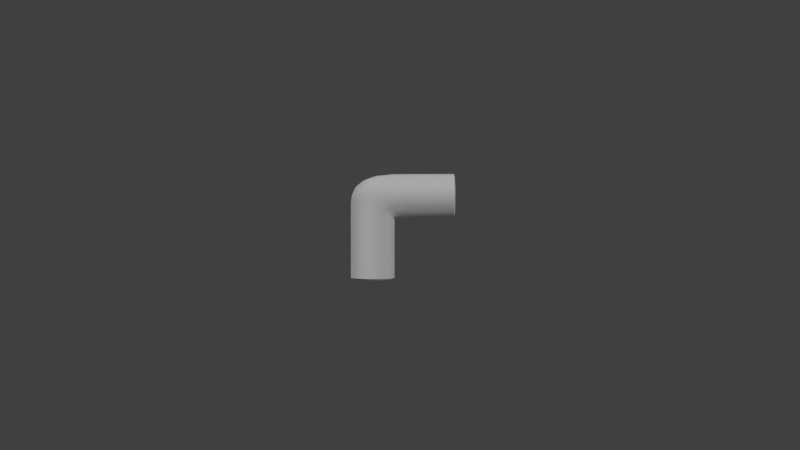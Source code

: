 # Source: Pipe04-model.blend  (saved by Blender 2.68.0; exported with 4.5.12 LTS)
import bpy
from mathutils import Matrix  # noqa: F401  (used for matrix-valued properties, if any)

bpy.ops.wm.read_factory_settings(use_empty=True)
scene = bpy.context.scene
scene.name = 'Scene'

# ---- collections
col_collection_1 = bpy.data.collections.new('Collection 1'); scene.collection.children.link(col_collection_1)

# ---- materials (node trees are filled in below, after node groups)
mat_01___default = bpy.data.materials.new('01_-_Default')
mat_01___default.alpha_threshold = 0.0
mat_01___default.use_transparent_shadow = False
mat_01___default.roughness = 0.5
mat_01___default.line_color = (0.0, 0.0, 0.0, 1.0)

# ---- material node trees

# ---- world
world_world = bpy.data.worlds.new('World'); scene.world = world_world
world_world.color = (0.05088, 0.05088, 0.05088)
world_world.use_sun_shadow = False
world_world.sun_shadow_jitter_overblur = 0.0
world_world.cycles.sampling_method = 'MANUAL'
world_world.cycles.sample_map_resolution = 256

# ---- cameras
cam_camera = bpy.data.cameras.new('Camera')
cam_camera.clip_end = 100.0
cam_camera.lens = 35.0
cam_camera.sensor_width = 32.0
cam_camera.sensor_height = 18.0
cam_camera.ortho_scale = 7.314
cam_camera.dof.focus_distance = 0.0
cam_camera.dof.aperture_fstop = 128.0

# ---- lights
light_lamp_001 = bpy.data.lights.new('Lamp.001', 'SUN')
light_lamp_001.transmission_factor = 0.0
light_lamp_001.cutoff_distance = 30.0
light_lamp_001.angle = 0.1993
light_lamp_001.energy = 1.0
light_lamp_001.shadow_buffer_clip_start = 1.001
light_lamp_001.shadow_soft_size = 0.1
light_lamp_001.shadow_cascade_max_distance = 1000.0
light_lamp_001.cycles.use_multiple_importance_sampling = False
light_lamp = bpy.data.lights.new('Lamp', 'SUN')
light_lamp.transmission_factor = 0.0
light_lamp.cutoff_distance = 30.0
light_lamp.angle = 0.1993
light_lamp.energy = 1.0
light_lamp.shadow_buffer_clip_start = 1.001
light_lamp.shadow_soft_size = 0.1
light_lamp.shadow_cascade_max_distance = 1000.0
light_lamp.cycles.use_multiple_importance_sampling = False

# ---- meshes
me_elbow = bpy.data.meshes.new('elbow')
me_elbow.from_pydata([(1.879, 0.1081, -0.9154), (1.823, 0.1081, -1.232), (1.823, 2.489, -1.232), (1.879, 2.464, -0.9154), (1.662, 0.1081, -1.51), (1.662, 2.567, -1.51), (1.416, 0.1081, -1.717), (1.416, 2.589, -1.717), (1.114, 0.1081, -1.827), (1.114, 2.589, -1.827), (0.7928, 0.1081, -1.827), (0.7928, 2.589, -1.827), (0.4908, 0.1081, -1.717), (0.4908, 2.589, -1.717), (0.2446, 0.1081, -1.51), (0.2446, 2.586, -1.51), (0.08396, 0.1081, -1.232), (0.08396, 2.592, -1.232), (0.02816, 0.1081, -0.9154), (0.02816, 2.591, -0.9154), (1.823, 2.7, -1.191), (1.879, 2.656, -0.9154), (1.662, 2.798, -1.566), (1.416, 2.956, -1.725), (1.114, 2.956, -1.827), (0.7928, 2.956, -1.827), (0.4908, 2.956, -1.679), (0.2446, 2.959, -1.482), (0.08396, 2.953, -1.191), (0.02816, 2.948, -0.9154), (0.7928, 3.254, -1.826), (1.114, 3.256, -1.823), (0.4908, 3.254, -1.675), (0.2446, 3.254, -1.479), (0.08396, 3.254, -1.216), (0.02816, 3.254, -0.9154), (0.7928, 3.541, -1.814), (1.114, 3.53, -1.814), (0.4908, 3.561, -1.706), (0.2446, 3.576, -1.502), (0.1156, 3.591, -1.228), (0.07252, 3.602, -0.9154), (0.8314, 3.853, -1.78), (1.114, 3.838, -1.78), (0.5854, 3.862, -1.675), (0.378, 3.875, -1.48), (0.2348, 3.89, -1.216), (0.2066, 3.904, -0.9154), (0.9389, 4.256, -1.545), (1.118, 4.267, -1.55), (0.795, 4.233, -1.496), (0.6274, 4.212, -1.359), (0.4878, 4.14, -1.149), (0.3512, 4.05, -0.9154), (1.26, 4.321, -1.507), (1.214, 4.394, -1.316), (1.403, 4.386, -1.374), (1.12, 4.39, -1.231), (1.041, 4.375, -1.072), (1.027, 4.377, -1.005), (1.019, 4.377, -0.9713), (1.011, 4.375, -0.9154), (2.087, 2.699, -1.185), (2.125, 2.655, -0.9154), (1.98, 2.798, -1.427), (1.817, 2.955, -1.654), (1.615, 3.264, -1.759), (1.615, 3.543, -1.809), (1.615, 3.838, -1.774), (1.711, 4.291, -1.502), (1.615, 4.181, -1.572), (2.125, 4.47, -0.9154), (2.087, 4.47, -1.08), (1.823, 4.471, -1.085), (1.879, 4.471, -0.9154), (1.98, 4.436, -1.229), (1.662, 4.436, -1.234), (1.817, 4.386, -1.369), (2.317, 2.702, -1.182), (2.318, 2.657, -0.9154), (2.316, 2.8, -1.424), (2.313, 2.957, -1.603), (2.31, 3.266, -1.755), (2.31, 3.546, -1.805), (2.31, 3.84, -1.771), (2.312, 4.253, -1.498), (2.31, 4.184, -1.568), (2.318, 4.472, -0.9154), (2.317, 4.473, -1.076), (2.316, 4.438, -1.225), (2.313, 4.388, -1.365), (4.361, 2.709, -1.181), (4.361, 2.664, -0.9154), (4.359, 2.807, -1.423), (4.356, 2.964, -1.603), (4.353, 3.274, -1.754), (4.353, 3.553, -1.805), (4.353, 3.847, -1.77), (4.355, 4.261, -1.497), (4.353, 4.191, -1.568), (4.361, 4.479, -0.9154), (4.361, 4.48, -1.075), (4.359, 4.445, -1.225), (4.356, 4.395, -1.365), (4.385, 2.753, -1.167), (4.385, 2.711, -0.9154), (4.383, 2.847, -1.398), (4.381, 2.997, -1.57), (4.378, 3.292, -1.714), (4.378, 3.559, -1.762), (4.378, 3.839, -1.729), (4.379, 4.234, -1.469), (4.378, 4.167, -1.536), (4.385, 4.442, -0.9154), (4.385, 4.443, -1.067), (4.383, 4.41, -1.209), (4.381, 4.362, -1.343), (4.402, 2.801, -1.153), (4.402, 2.76, -0.9154), (4.4, 2.89, -1.372), (4.397, 3.032, -1.535), (4.394, 3.312, -1.672), (4.394, 3.565, -1.717), (4.394, 3.831, -1.686), (4.396, 4.205, -1.439), (4.394, 4.142, -1.503), (4.402, 4.403, -0.9154), (4.402, 4.403, -1.057), (4.4, 4.372, -1.192), (4.397, 4.327, -1.319), (1.823, 2.489, -0.5989), (1.823, 0.1081, -0.5989), (1.662, 2.567, -0.3205), (1.662, 0.1081, -0.3205), (1.416, 2.589, -0.1139), (1.416, 0.1081, -0.1139), (1.114, 2.589, -0.003995), (1.114, 0.1081, -0.003995), (0.7928, 2.589, -0.003995), (0.7928, 0.1081, -0.003995), (0.4908, 2.589, -0.1139), (0.4908, 0.1081, -0.1139), (0.2446, 2.586, -0.3205), (0.2446, 0.1081, -0.3205), (0.08396, 2.592, -0.5989), (0.08396, 0.1081, -0.5989), (1.823, 2.7, -0.6401), (1.662, 2.798, -0.2651), (1.416, 2.956, -0.1054), (1.114, 2.956, -0.003995), (0.7928, 2.956, -0.003995), (0.4908, 2.956, -0.1516), (0.2446, 2.959, -0.3485), (0.08396, 2.953, -0.6401), (0.7928, 3.254, -0.005086), (1.114, 3.256, -0.008168), (0.4908, 3.254, -0.1555), (0.2446, 3.254, -0.3513), (0.08396, 3.254, -0.6153), (0.7928, 3.541, -0.01644), (1.114, 3.53, -0.01644), (0.4908, 3.561, -0.1249), (0.2446, 3.576, -0.3286), (0.1156, 3.591, -0.6032), (0.8314, 3.853, -0.05106), (1.114, 3.838, -0.05106), (0.5854, 3.862, -0.1553), (0.378, 3.875, -0.3512), (0.2348, 3.89, -0.6152), (0.9389, 4.256, -0.2862), (1.095, 4.267, -0.2843), (0.795, 4.233, -0.3347), (0.6274, 4.212, -0.4722), (0.4878, 4.14, -0.6822), (1.214, 4.394, -0.5143), (1.253, 4.321, -0.3623), (1.403, 4.386, -0.4565), (1.12, 4.39, -0.5995), (1.041, 4.375, -0.7583), (1.027, 4.377, -0.8259), (1.019, 4.377, -0.8595), (2.087, 2.699, -0.6454), (1.98, 2.798, -0.4033), (1.817, 2.955, -0.1768), (1.615, 3.264, -0.07218), (1.615, 3.543, -0.02176), (1.615, 3.838, -0.05638), (1.615, 4.181, -0.2585), (1.711, 4.291, -0.3292), (1.823, 4.471, -0.7458), (2.087, 4.47, -0.7512), (1.662, 4.436, -0.5967), (1.98, 4.436, -0.602), (1.817, 4.386, -0.4618), (2.317, 2.702, -0.6493), (2.316, 2.8, -0.4072), (2.313, 2.957, -0.2275), (2.31, 3.266, -0.07606), (2.31, 3.546, -0.02563), (2.31, 3.84, -0.06026), (2.31, 4.184, -0.2624), (2.312, 4.253, -0.3331), (2.317, 4.473, -0.755), (2.316, 4.438, -0.6059), (2.313, 4.388, -0.4657), (4.361, 2.709, -0.6497), (4.359, 2.807, -0.4076), (4.356, 2.964, -0.2279), (4.353, 3.274, -0.07641), (4.353, 3.553, -0.02598), (4.353, 3.847, -0.06061), (4.353, 4.191, -0.2628), (4.355, 4.261, -0.3334), (4.361, 4.48, -0.7554), (4.359, 4.445, -0.6063), (4.356, 4.395, -0.4661), (4.385, 2.753, -0.6634), (4.383, 2.847, -0.4325), (4.381, 2.997, -0.2611), (4.378, 3.292, -0.1166), (4.378, 3.559, -0.06848), (4.378, 3.839, -0.1015), (4.378, 4.167, -0.2943), (4.379, 4.234, -0.3617), (4.385, 4.443, -0.7642), (4.383, 4.41, -0.622), (4.381, 4.362, -0.4882), (4.402, 2.801, -0.6779), (4.4, 2.89, -0.4588), (4.397, 3.032, -0.2961), (4.394, 3.312, -0.159), (4.394, 3.565, -0.1134), (4.394, 3.831, -0.1447), (4.394, 4.142, -0.3277), (4.396, 4.205, -0.3916), (4.402, 4.403, -0.7736), (4.4, 4.372, -0.6386), (4.397, 4.327, -0.5117), (1.827, 0.0706, -0.9154), (1.774, 0.0706, -1.214), (1.774, 0.0706, -0.6168), (1.623, 0.0706, -0.3542), (1.39, 0.0706, -0.1593), (1.106, 0.0706, -0.0556), (0.8024, 0.0706, -0.0556), (0.5175, 0.0706, -0.1593), (0.2853, 0.0706, -0.3542), (0.1337, 0.0706, -0.6168), (0.08107, 0.0706, -0.9154), (0.1337, 0.0706, -1.214), (0.2853, 0.0706, -1.477), (0.5175, 0.0706, -1.672), (0.8024, 0.0706, -1.775), (1.106, 0.0706, -1.775), (1.39, 0.0706, -1.672), (1.623, 0.0706, -1.477), (1.721, 0.0331, -0.9154), (1.675, 0.0331, -1.177), (1.675, 0.0331, -0.6534), (1.542, 0.0331, -0.423), (1.338, 0.0331, -0.252), (1.088, 0.0331, -0.161), (0.822, 0.0331, -0.161), (0.5721, 0.0331, -0.252), (0.3683, 0.0331, -0.423), (0.2353, 0.0331, -0.6534), (0.1891, 0.0331, -0.9154), (0.2353, 0.0331, -1.177), (0.3683, 0.0331, -1.408), (0.5721, 0.0331, -1.579), (0.8221, 0.0331, -1.67), (1.088, 0.0331, -1.67), (1.338, 0.0331, -1.579), (1.542, 0.0331, -1.408), (1.159, 0.8871, -0.9154), (1.147, 0.8871, -0.9848), (1.147, 0.8871, -0.846), (1.111, 0.8871, -0.785), (1.057, 0.8871, -0.7397), (0.9911, 0.8871, -0.7156), (0.9206, 0.8871, -0.7156), (0.8544, 0.8871, -0.7397), (0.8004, 0.8871, -0.785), (0.7652, 0.8871, -0.846), (0.753, 0.8871, -0.9154), (0.7652, 0.8871, -0.9848), (0.8004, 0.8871, -1.046), (0.8544, 0.8871, -1.091), (0.9206, 0.8871, -1.115), (0.9911, 0.8871, -1.115), (1.057, 0.8871, -1.091), (1.111, 0.8871, -1.046), (3.402, 3.416, -0.9886), (3.402, 3.404, -0.9154), (3.4, 3.444, -1.056), (3.398, 3.488, -1.106), (3.395, 3.574, -1.149), (3.395, 3.652, -1.163), (3.395, 3.734, -1.153), (3.395, 3.83, -1.097), (3.396, 3.849, -1.077), (3.398, 3.887, -1.04), (3.4, 3.901, -1.001), (3.402, 3.911, -0.9591), (3.402, 3.911, -0.9154), (3.402, 3.911, -0.8717), (3.4, 3.901, -0.8301), (3.398, 3.887, -0.7909), (3.396, 3.849, -0.7539), (3.395, 3.83, -0.7342), (3.395, 3.734, -0.6778), (3.395, 3.652, -0.6682), (3.395, 3.574, -0.6822), (3.398, 3.488, -0.7245), (3.4, 3.444, -0.7746), (3.402, 3.416, -0.8422), (1.326, 4.426, -0.9066)], [], [(0, 1, 2, 3), (1, 4, 5, 2), (4, 6, 7, 5), (6, 8, 9, 7), (8, 10, 11, 9), (10, 12, 13, 11), (12, 14, 15, 13), (14, 16, 17, 15), (16, 18, 19, 17), (3, 2, 20, 21), (2, 5, 22, 20), (5, 7, 23, 22), (7, 9, 24, 23), (9, 11, 25, 24), (11, 13, 26, 25), (13, 15, 27, 26), (15, 17, 28, 27), (17, 19, 29, 28), (24, 25, 30, 31), (25, 26, 32, 30), (26, 27, 33, 32), (27, 28, 34, 33), (28, 29, 35, 34), (31, 30, 36, 37), (30, 32, 38, 36), (32, 33, 39, 38), (33, 34, 40, 39), (34, 35, 41, 40), (37, 36, 42, 43), (36, 38, 44, 42), (38, 39, 45, 44), (39, 40, 46, 45), (40, 41, 47, 46), (43, 42, 48, 49), (42, 44, 50, 48), (44, 45, 51, 50), (45, 46, 52, 51), (46, 47, 53, 52), (54, 49, 55, 56), (49, 48, 57, 55), (48, 50, 58, 57), (50, 51, 59, 58), (51, 52, 60, 59), (52, 53, 61, 60), (62, 63, 21, 20), (64, 62, 20, 22), (65, 64, 22, 23), (66, 65, 23, 31), (67, 66, 31, 37), (68, 67, 37, 43), (69, 70, 49, 54), (70, 68, 43, 49), (71, 72, 73, 74), (72, 75, 76, 73), (75, 77, 56, 76), (77, 69, 54, 56), (78, 79, 63, 62), (80, 78, 62, 64), (81, 80, 64, 65), (82, 81, 65, 66), (83, 82, 66, 67), (84, 83, 67, 68), (85, 86, 70, 69), (86, 84, 68, 70), (87, 88, 72, 71), (88, 89, 75, 72), (89, 90, 77, 75), (90, 85, 69, 77), (91, 92, 79, 78), (93, 91, 78, 80), (94, 93, 80, 81), (95, 94, 81, 82), (96, 95, 82, 83), (97, 96, 83, 84), (98, 99, 86, 85), (99, 97, 84, 86), (100, 101, 88, 87), (101, 102, 89, 88), (102, 103, 90, 89), (103, 98, 85, 90), (104, 105, 92, 91), (106, 104, 91, 93), (107, 106, 93, 94), (108, 107, 94, 95), (109, 108, 95, 96), (110, 109, 96, 97), (111, 112, 99, 98), (112, 110, 97, 99), (113, 114, 101, 100), (114, 115, 102, 101), (115, 116, 103, 102), (116, 111, 98, 103), (117, 118, 105, 104), (119, 117, 104, 106), (120, 119, 106, 107), (121, 120, 107, 108), (122, 121, 108, 109), (123, 122, 109, 110), (124, 125, 112, 111), (125, 123, 110, 112), (126, 127, 114, 113), (127, 128, 115, 114), (128, 129, 116, 115), (129, 124, 111, 116), (0, 3, 130, 131), (132, 133, 131, 130), (134, 135, 133, 132), (136, 137, 135, 134), (138, 139, 137, 136), (140, 141, 139, 138), (142, 143, 141, 140), (144, 145, 143, 142), (19, 18, 145, 144), (146, 130, 3, 21), (147, 132, 130, 146), (148, 134, 132, 147), (149, 136, 134, 148), (150, 138, 136, 149), (151, 140, 138, 150), (152, 142, 140, 151), (153, 144, 142, 152), (29, 19, 144, 153), (154, 150, 149, 155), (156, 151, 150, 154), (157, 152, 151, 156), (158, 153, 152, 157), (35, 29, 153, 158), (159, 154, 155, 160), (161, 156, 154, 159), (162, 157, 156, 161), (163, 158, 157, 162), (41, 35, 158, 163), (164, 159, 160, 165), (166, 161, 159, 164), (167, 162, 161, 166), (168, 163, 162, 167), (47, 41, 163, 168), (169, 164, 165, 170), (171, 166, 164, 169), (172, 167, 166, 171), (173, 168, 167, 172), (53, 47, 168, 173), (174, 170, 175, 176), (177, 169, 170, 174), (178, 171, 169, 177), (179, 172, 171, 178), (180, 173, 172, 179), (61, 53, 173, 180), (21, 63, 181, 146), (146, 181, 182, 147), (147, 182, 183, 148), (148, 183, 184, 155), (155, 184, 185, 160), (160, 185, 186, 165), (170, 187, 188, 175), (165, 186, 187, 170), (189, 190, 71, 74), (191, 192, 190, 189), (176, 193, 192, 191), (175, 188, 193, 176), (63, 79, 194, 181), (181, 194, 195, 182), (182, 195, 196, 183), (183, 196, 197, 184), (184, 197, 198, 185), (185, 198, 199, 186), (187, 200, 201, 188), (186, 199, 200, 187), (190, 202, 87, 71), (192, 203, 202, 190), (193, 204, 203, 192), (188, 201, 204, 193), (79, 92, 205, 194), (194, 205, 206, 195), (195, 206, 207, 196), (196, 207, 208, 197), (197, 208, 209, 198), (198, 209, 210, 199), (200, 211, 212, 201), (199, 210, 211, 200), (202, 213, 100, 87), (203, 214, 213, 202), (204, 215, 214, 203), (201, 212, 215, 204), (92, 105, 216, 205), (205, 216, 217, 206), (206, 217, 218, 207), (207, 218, 219, 208), (208, 219, 220, 209), (209, 220, 221, 210), (211, 222, 223, 212), (210, 221, 222, 211), (213, 224, 113, 100), (214, 225, 224, 213), (215, 226, 225, 214), (212, 223, 226, 215), (105, 118, 227, 216), (216, 227, 228, 217), (217, 228, 229, 218), (218, 229, 230, 219), (219, 230, 231, 220), (220, 231, 232, 221), (222, 233, 234, 223), (221, 232, 233, 222), (224, 235, 126, 113), (225, 236, 235, 224), (226, 237, 236, 225), (223, 234, 237, 226), (1, 0, 238, 239), (0, 131, 240, 238), (131, 133, 241, 240), (133, 135, 242, 241), (135, 137, 243, 242), (137, 139, 244, 243), (139, 141, 245, 244), (141, 143, 246, 245), (143, 145, 247, 246), (145, 18, 248, 247), (18, 16, 249, 248), (16, 14, 250, 249), (14, 12, 251, 250), (12, 10, 252, 251), (10, 8, 253, 252), (8, 6, 254, 253), (6, 4, 255, 254), (4, 1, 239, 255), (239, 238, 256, 257), (238, 240, 258, 256), (240, 241, 259, 258), (241, 242, 260, 259), (242, 243, 261, 260), (243, 244, 262, 261), (244, 245, 263, 262), (245, 246, 264, 263), (246, 247, 265, 264), (247, 248, 266, 265), (248, 249, 267, 266), (249, 250, 268, 267), (250, 251, 269, 268), (251, 252, 270, 269), (252, 253, 271, 270), (253, 254, 272, 271), (254, 255, 273, 272), (255, 239, 257, 273), (257, 256, 274, 275), (256, 258, 276, 274), (258, 259, 277, 276), (259, 260, 278, 277), (260, 261, 279, 278), (261, 262, 280, 279), (262, 263, 281, 280), (263, 264, 282, 281), (264, 265, 283, 282), (265, 266, 284, 283), (266, 267, 285, 284), (267, 268, 286, 285), (268, 269, 287, 286), (269, 270, 288, 287), (270, 271, 289, 288), (271, 272, 290, 289), (272, 273, 291, 290), (273, 257, 275, 291), (118, 117, 292, 293), (117, 119, 294, 292), (119, 120, 295, 294), (120, 121, 296, 295), (121, 122, 297, 296), (122, 123, 298, 297), (123, 125, 299, 298), (125, 124, 300, 299), (124, 129, 301, 300), (129, 128, 302, 301), (128, 127, 303, 302), (127, 126, 304, 303), (126, 235, 305, 304), (235, 236, 306, 305), (236, 237, 307, 306), (237, 234, 308, 307), (234, 233, 309, 308), (233, 232, 310, 309), (232, 231, 311, 310), (231, 230, 312, 311), (230, 229, 313, 312), (229, 228, 314, 313), (228, 227, 315, 314), (227, 118, 293, 315), (23, 24, 31), (148, 155, 149), (56, 55, 316), (55, 57, 316), (57, 58, 316), (58, 59, 316), (59, 60, 316), (60, 61, 316), (74, 73, 316), (73, 76, 316), (76, 56, 316), (174, 176, 316), (176, 191, 316), (191, 189, 316), (189, 74, 316), (61, 180, 316), (180, 179, 316), (179, 178, 316), (178, 177, 316), (177, 174, 316)])
me_elbow.polygons.foreach_set('use_smooth', [True] * 306)
_k = set([(0, 1), (0, 131), (1, 4), (4, 6), (6, 8), (8, 10), (10, 12), (12, 14), (14, 16), (16, 18), (18, 145), (91, 92), (91, 93), (92, 205), (93, 94), (94, 95), (95, 96), (96, 97), (97, 99), (98, 99), (98, 103), (100, 101), (100, 213), (101, 102), (102, 103), (131, 133), (133, 135), (135, 137), (137, 139), (139, 141), (141, 143), (143, 145), (205, 206), (206, 207), (207, 208), (208, 209), (209, 210), (210, 211), (211, 212), (212, 215), (213, 214), (214, 215), (256, 257), (256, 258), (257, 273), (258, 259), (259, 260), (260, 261), (261, 262), (262, 263), (263, 264), (264, 265), (265, 266), (266, 267), (267, 268), (268, 269), (269, 270), (270, 271), (271, 272), (272, 273), (274, 275), (274, 276), (275, 291), (276, 277), (277, 278), (278, 279), (279, 280), (280, 281), (281, 282), (282, 283), (283, 284), (284, 285), (285, 286), (286, 287), (287, 288), (288, 289), (289, 290), (290, 291), (292, 293), (292, 294), (293, 315), (294, 295), (295, 296), (296, 297), (297, 298), (298, 299), (299, 300), (300, 301), (301, 302), (302, 303), (303, 304), (304, 305), (305, 306), (306, 307), (307, 308), (308, 309), (309, 310), (310, 311), (311, 312), (312, 313), (313, 314), (314, 315)])
me_elbow.attributes.new('sharp_edge', 'BOOLEAN', 'EDGE').data.foreach_set('value', [ (min(e.vertices), max(e.vertices)) in _k for e in me_elbow.edges])
_uv = me_elbow.uv_layers.new(name='UVMap')
_uv.uv.foreach_set('vector', [0.04277, 0.143, 0.1014, 0.1516, 0.1128, 0.4637, 0.04475, 0.4666, 0.1014, 0.1516, 0.1558, 0.1635, 0.1779, 0.4626, 0.1128, 0.4637, 0.1558, 0.1635, 0.2058, 0.1704, 0.2353, 0.4461, 0.1779, 0.4626, 0.2058, 0.1704, 0.2526, 0.1736, 0.2841, 0.4288, 0.2353, 0.4461, 0.2526, 0.1736, 0.2974, 0.174, 0.328, 0.4158, 0.2841, 0.4288, 0.2974, 0.174, 0.3411, 0.172, 0.3681, 0.4062, 0.328, 0.4158, 0.3411, 0.172, 0.385, 0.1679, 0.4058, 0.3994, 0.3681, 0.4062, 0.385, 0.1679, 0.4305, 0.1625, 0.4427, 0.3959, 0.4058, 0.3994, 0.4305, 0.1625, 0.4785, 0.1585, 0.479, 0.3942, 0.4427, 0.3959, 0.04475, 0.4666, 0.1128, 0.4637, 0.1139, 0.4986, 0.04923, 0.4987, 0.1128, 0.4637, 0.1779, 0.4626, 0.2063, 0.4933, 0.1139, 0.4986, 0.1779, 0.4626, 0.2353, 0.4461, 0.2696, 0.485, 0.2063, 0.4933, 0.2353, 0.4461, 0.2841, 0.4288, 0.3104, 0.4635, 0.2696, 0.485, 0.2841, 0.4288, 0.328, 0.4158, 0.3478, 0.4477, 0.3104, 0.4635, 0.328, 0.4158, 0.3681, 0.4062, 0.3841, 0.4357, 0.3478, 0.4477, 0.3681, 0.4062, 0.4058, 0.3994, 0.4171, 0.4283, 0.3841, 0.4357, 0.4058, 0.3994, 0.4427, 0.3959, 0.451, 0.4234, 0.4171, 0.4283, 0.4427, 0.3959, 0.479, 0.3942, 0.4792, 0.4217, 0.451, 0.4234, 0.3104, 0.4635, 0.3478, 0.4477, 0.3653, 0.4697, 0.3351, 0.487, 0.3478, 0.4477, 0.3841, 0.4357, 0.3966, 0.457, 0.3653, 0.4697, 0.3841, 0.4357, 0.4171, 0.4283, 0.4254, 0.4491, 0.3966, 0.457, 0.4171, 0.4283, 0.451, 0.4234, 0.4526, 0.4445, 0.4254, 0.4491, 0.451, 0.4234, 0.4792, 0.4217, 0.479, 0.4431, 0.4526, 0.4445, 0.3351, 0.487, 0.3653, 0.4697, 0.3837, 0.4872, 0.3582, 0.5041, 0.3653, 0.4697, 0.3966, 0.457, 0.4091, 0.4762, 0.3837, 0.4872, 0.3966, 0.457, 0.4254, 0.4491, 0.4329, 0.4685, 0.4091, 0.4762, 0.4254, 0.4491, 0.4526, 0.4445, 0.4556, 0.4647, 0.4329, 0.4685, 0.4526, 0.4445, 0.479, 0.4431, 0.4788, 0.4639, 0.4556, 0.4647, 0.3582, 0.5041, 0.3837, 0.4872, 0.4015, 0.5039, 0.385, 0.5189, 0.3837, 0.4872, 0.4091, 0.4762, 0.4183, 0.4935, 0.4015, 0.5039, 0.4091, 0.4762, 0.4329, 0.4685, 0.4378, 0.4861, 0.4183, 0.4935, 0.4329, 0.4685, 0.4556, 0.4647, 0.4589, 0.4813, 0.4378, 0.4861, 0.4556, 0.4647, 0.4788, 0.4639, 0.4819, 0.4806, 0.4589, 0.4813, 0.385, 0.5189, 0.4015, 0.5039, 0.4294, 0.5233, 0.4246, 0.5336, 0.4015, 0.5039, 0.4183, 0.4935, 0.4354, 0.5157, 0.4294, 0.5233, 0.4183, 0.4935, 0.4378, 0.4861, 0.4473, 0.508, 0.4354, 0.5157, 0.4378, 0.4861, 0.4589, 0.4813, 0.4632, 0.5004, 0.4473, 0.508, 0.4589, 0.4813, 0.4819, 0.4806, 0.4806, 0.4926, 0.4632, 0.5004, 0.427, 0.5439, 0.4246, 0.5336, 0.4456, 0.5437, 0.4375, 0.5556, 0.4246, 0.5336, 0.4294, 0.5233, 0.4539, 0.5383, 0.4456, 0.5437, 0.4294, 0.5233, 0.4354, 0.5157, 0.4677, 0.5341, 0.4539, 0.5383, 0.4354, 0.5157, 0.4473, 0.508, 0.4735, 0.5334, 0.4677, 0.5341, 0.4473, 0.508, 0.4632, 0.5004, 0.4763, 0.533, 0.4735, 0.5334, 0.4632, 0.5004, 0.4806, 0.4926, 0.4809, 0.5325, 0.4763, 0.533, 0.09993, 0.5412, 0.03901, 0.5403, 0.04923, 0.4987, 0.1139, 0.4986, 0.159, 0.5342, 0.09993, 0.5412, 0.1139, 0.4986, 0.2063, 0.4933, 0.2215, 0.5264, 0.159, 0.5342, 0.2063, 0.4933, 0.2696, 0.485, 0.2883, 0.5265, 0.2215, 0.5264, 0.2696, 0.485, 0.3351, 0.487, 0.3243, 0.542, 0.2883, 0.5265, 0.3351, 0.487, 0.3582, 0.5041, 0.3593, 0.5541, 0.3243, 0.542, 0.3582, 0.5041, 0.385, 0.5189, 0.4145, 0.5756, 0.4026, 0.5658, 0.4246, 0.5336, 0.427, 0.5439, 0.4026, 0.5658, 0.3593, 0.5541, 0.385, 0.5189, 0.4246, 0.5336, 0.4819, 0.6144, 0.4622, 0.611, 0.463, 0.5888, 0.4816, 0.5928, 0.4622, 0.611, 0.445, 0.6011, 0.4482, 0.5758, 0.463, 0.5888, 0.445, 0.6011, 0.4303, 0.5863, 0.4375, 0.5556, 0.4482, 0.5758, 0.4303, 0.5863, 0.4145, 0.5756, 0.427, 0.5439, 0.4375, 0.5556, 0.09098, 0.5765, 0.03505, 0.5723, 0.03901, 0.5403, 0.09993, 0.5412, 0.1422, 0.5826, 0.09098, 0.5765, 0.09993, 0.5412, 0.159, 0.5342, 0.1861, 0.5892, 0.1422, 0.5826, 0.159, 0.5342, 0.2215, 0.5264, 0.2444, 0.6013, 0.1861, 0.5892, 0.2215, 0.5264, 0.2883, 0.5265, 0.2883, 0.6102, 0.2444, 0.6013, 0.2883, 0.5265, 0.3243, 0.542, 0.3309, 0.6179, 0.2883, 0.6102, 0.3243, 0.542, 0.3593, 0.5541, 0.3979, 0.6275, 0.3848, 0.6261, 0.4026, 0.5658, 0.4145, 0.5756, 0.3848, 0.6261, 0.3309, 0.6179, 0.3593, 0.5541, 0.4026, 0.5658, 0.4822, 0.6326, 0.4615, 0.6321, 0.4622, 0.611, 0.4819, 0.6144, 0.4615, 0.6321, 0.4417, 0.6312, 0.445, 0.6011, 0.4622, 0.611, 0.4417, 0.6312, 0.4221, 0.6298, 0.4303, 0.5863, 0.445, 0.6011, 0.4221, 0.6298, 0.3979, 0.6275, 0.4145, 0.5756, 0.4303, 0.5863, 0.09937, 0.8474, 0.04944, 0.8552, 0.03505, 0.5723, 0.09098, 0.5765, 0.1432, 0.8363, 0.09937, 0.8474, 0.09098, 0.5765, 0.1422, 0.5826, 0.1809, 0.8307, 0.1432, 0.8363, 0.1422, 0.5826, 0.1861, 0.5892, 0.2335, 0.8275, 0.1809, 0.8307, 0.1861, 0.5892, 0.2444, 0.6013, 0.2755, 0.8266, 0.2335, 0.8275, 0.2444, 0.6013, 0.2883, 0.6102, 0.3181, 0.8273, 0.2755, 0.8266, 0.2883, 0.6102, 0.3309, 0.6179, 0.3899, 0.8353, 0.3757, 0.8333, 0.3848, 0.6261, 0.3979, 0.6275, 0.3757, 0.8333, 0.3181, 0.8273, 0.3309, 0.6179, 0.3848, 0.6261, 0.4892, 0.8398, 0.4642, 0.8406, 0.4615, 0.6321, 0.4822, 0.6326, 0.4642, 0.8406, 0.4407, 0.8399, 0.4417, 0.6312, 0.4615, 0.6321, 0.4407, 0.8399, 0.4184, 0.8365, 0.4221, 0.6298, 0.4417, 0.6312, 0.4184, 0.8365, 0.3899, 0.8353, 0.3979, 0.6275, 0.4221, 0.6298, 0.1019, 0.8544, 0.05314, 0.8623, 0.04944, 0.8552, 0.09937, 0.8474, 0.1456, 0.8429, 0.1019, 0.8544, 0.09937, 0.8474, 0.1432, 0.8363, 0.183, 0.8366, 0.1456, 0.8429, 0.1432, 0.8363, 0.1809, 0.8307, 0.2348, 0.8332, 0.183, 0.8366, 0.1809, 0.8307, 0.2335, 0.8275, 0.2762, 0.832, 0.2348, 0.8332, 0.2335, 0.8275, 0.2755, 0.8266, 0.3183, 0.8325, 0.2762, 0.832, 0.2755, 0.8266, 0.3181, 0.8273, 0.3891, 0.8404, 0.3748, 0.8383, 0.3757, 0.8333, 0.3899, 0.8353, 0.3748, 0.8383, 0.3183, 0.8325, 0.3181, 0.8273, 0.3757, 0.8333, 0.4901, 0.845, 0.465, 0.8459, 0.4642, 0.8406, 0.4892, 0.8398, 0.465, 0.8459, 0.4406, 0.8454, 0.4407, 0.8399, 0.4642, 0.8406, 0.4406, 0.8454, 0.4176, 0.8418, 0.4184, 0.8365, 0.4407, 0.8399, 0.4176, 0.8418, 0.3891, 0.8404, 0.3899, 0.8353, 0.4184, 0.8365, 0.1067, 0.8609, 0.0697, 0.8815, 0.06234, 0.8764, 0.1019, 0.8544, 0.1483, 0.8494, 0.1067, 0.8609, 0.1019, 0.8544, 0.1456, 0.8429, 0.1854, 0.8425, 0.1483, 0.8494, 0.1456, 0.8429, 0.183, 0.8366, 0.2361, 0.8387, 0.1854, 0.8425, 0.183, 0.8366, 0.2348, 0.8332, 0.277, 0.8373, 0.2361, 0.8387, 0.2348, 0.8332, 0.2762, 0.832, 0.3187, 0.8376, 0.277, 0.8373, 0.2762, 0.832, 0.3183, 0.8325, 0.3882, 0.8454, 0.3738, 0.8432, 0.3748, 0.8383, 0.3891, 0.8404, 0.3738, 0.8432, 0.3187, 0.8376, 0.3183, 0.8325, 0.3748, 0.8383, 0.4913, 0.8507, 0.4659, 0.8514, 0.465, 0.8459, 0.4902, 0.8453, 0.4659, 0.8514, 0.4406, 0.8512, 0.4406, 0.8454, 0.465, 0.8459, 0.4406, 0.8512, 0.4168, 0.8472, 0.4176, 0.8418, 0.4406, 0.8454, 0.4168, 0.8472, 0.3882, 0.8454, 0.3891, 0.8404, 0.4176, 0.8418, 0.9026, 0.1367, 0.9157, 0.4626, 0.8474, 0.4605, 0.8464, 0.1554, 0.7824, 0.4601, 0.7951, 0.1663, 0.8464, 0.1554, 0.8474, 0.4605, 0.7248, 0.444, 0.7472, 0.1725, 0.7951, 0.1663, 0.7824, 0.4601, 0.6757, 0.4272, 0.7019, 0.1752, 0.7472, 0.1725, 0.7248, 0.444, 0.6317, 0.4145, 0.6582, 0.1752, 0.7019, 0.1752, 0.6757, 0.4272, 0.5913, 0.4053, 0.6151, 0.1728, 0.6582, 0.1752, 0.6317, 0.4145, 0.5534, 0.3987, 0.5716, 0.1685, 0.6151, 0.1728, 0.5913, 0.4053, 0.5162, 0.3956, 0.5264, 0.1628, 0.5716, 0.1685, 0.5534, 0.3987, 0.4797, 0.3942, 0.4785, 0.1585, 0.5264, 0.1628, 0.5162, 0.3956, 0.847, 0.4955, 0.8474, 0.4605, 0.9157, 0.4626, 0.912, 0.495, 0.7545, 0.4909, 0.7824, 0.4601, 0.8474, 0.4605, 0.847, 0.4955, 0.6912, 0.4832, 0.7248, 0.444, 0.7824, 0.4601, 0.7545, 0.4909, 0.6501, 0.462, 0.6757, 0.4272, 0.7248, 0.444, 0.6912, 0.4832, 0.6124, 0.4466, 0.6317, 0.4145, 0.6757, 0.4272, 0.6501, 0.462, 0.5759, 0.4349, 0.5913, 0.4053, 0.6317, 0.4145, 0.6124, 0.4466, 0.5426, 0.4278, 0.5534, 0.3987, 0.5913, 0.4053, 0.5759, 0.4349, 0.5083, 0.4232, 0.5162, 0.3956, 0.5534, 0.3987, 0.5426, 0.4278, 0.4798, 0.4217, 0.4797, 0.3942, 0.5162, 0.3956, 0.5083, 0.4232, 0.5955, 0.4688, 0.6124, 0.4466, 0.6501, 0.462, 0.6259, 0.4858, 0.5638, 0.4563, 0.5759, 0.4349, 0.6124, 0.4466, 0.5955, 0.4688, 0.5347, 0.4488, 0.5426, 0.4278, 0.5759, 0.4349, 0.5638, 0.4563, 0.507, 0.4444, 0.5083, 0.4232, 0.5426, 0.4278, 0.5347, 0.4488, 0.4795, 0.4431, 0.4798, 0.4217, 0.5083, 0.4232, 0.507, 0.4444, 0.5775, 0.4865, 0.5955, 0.4688, 0.6259, 0.4858, 0.6031, 0.5031, 0.5519, 0.4757, 0.5638, 0.4563, 0.5955, 0.4688, 0.5775, 0.4865, 0.5279, 0.4684, 0.5347, 0.4488, 0.5638, 0.4563, 0.5519, 0.4757, 0.5048, 0.4648, 0.507, 0.4444, 0.5347, 0.4488, 0.5279, 0.4684, 0.4793, 0.4639, 0.4795, 0.4431, 0.507, 0.4444, 0.5048, 0.4648, 0.56, 0.5034, 0.5775, 0.4865, 0.6031, 0.5031, 0.5767, 0.5181, 0.5432, 0.4933, 0.5519, 0.4757, 0.5775, 0.4865, 0.56, 0.5034, 0.5238, 0.4863, 0.5279, 0.4684, 0.5519, 0.4757, 0.5432, 0.4933, 0.5033, 0.4822, 0.5048, 0.4648, 0.5279, 0.4684, 0.5238, 0.4863, 0.4822, 0.4803, 0.4793, 0.4639, 0.5048, 0.4648, 0.5033, 0.4822, 0.5327, 0.5228, 0.56, 0.5034, 0.5767, 0.5181, 0.5367, 0.5317, 0.5266, 0.5154, 0.5432, 0.4933, 0.56, 0.5034, 0.5327, 0.5228, 0.5146, 0.5079, 0.5238, 0.4863, 0.5432, 0.4933, 0.5266, 0.5154, 0.4987, 0.5005, 0.5033, 0.4822, 0.5238, 0.4863, 0.5146, 0.5079, 0.481, 0.4926, 0.4819, 0.4806, 0.5033, 0.4822, 0.4987, 0.5005, 0.517, 0.5434, 0.5367, 0.5317, 0.5326, 0.5433, 0.5253, 0.5553, 0.5086, 0.5381, 0.5327, 0.5228, 0.5367, 0.5317, 0.517, 0.5434, 0.4947, 0.534, 0.5266, 0.5154, 0.5327, 0.5228, 0.5086, 0.5381, 0.4889, 0.5334, 0.5146, 0.5079, 0.5266, 0.5154, 0.4947, 0.534, 0.4861, 0.533, 0.4987, 0.5005, 0.5146, 0.5079, 0.4889, 0.5334, 0.4815, 0.5325, 0.481, 0.4926, 0.4987, 0.5005, 0.4861, 0.533, 0.912, 0.495, 0.9227, 0.5371, 0.8614, 0.5382, 0.847, 0.4955, 0.847, 0.4955, 0.8614, 0.5382, 0.8023, 0.5315, 0.7545, 0.4909, 0.7545, 0.4909, 0.8023, 0.5315, 0.7398, 0.5241, 0.6912, 0.4832, 0.6912, 0.4832, 0.7398, 0.5241, 0.6732, 0.5248, 0.6259, 0.4858, 0.6259, 0.4858, 0.6732, 0.5248, 0.6375, 0.5405, 0.6031, 0.5031, 0.6031, 0.5031, 0.6375, 0.5405, 0.6029, 0.5529, 0.5767, 0.5181, 0.5367, 0.5317, 0.5598, 0.5652, 0.5483, 0.575, 0.5326, 0.5433, 0.5767, 0.5181, 0.6029, 0.5529, 0.5598, 0.5652, 0.5367, 0.5317, 0.5005, 0.5885, 0.5019, 0.6107, 0.4824, 0.6144, 0.4822, 0.5928, 0.5149, 0.5755, 0.5187, 0.6005, 0.5019, 0.6107, 0.5005, 0.5885, 0.5253, 0.5553, 0.5328, 0.5857, 0.5187, 0.6005, 0.5149, 0.5755, 0.5326, 0.5433, 0.5483, 0.575, 0.5328, 0.5857, 0.5253, 0.5553, 0.9227, 0.5371, 0.9266, 0.5694, 0.8705, 0.5735, 0.8614, 0.5382, 0.8614, 0.5382, 0.8705, 0.5735, 0.8194, 0.5797, 0.8023, 0.5315, 0.8023, 0.5315, 0.8194, 0.5797, 0.7758, 0.5863, 0.7398, 0.5241, 0.7398, 0.5241, 0.7758, 0.5863, 0.7179, 0.5987, 0.6732, 0.5248, 0.6732, 0.5248, 0.7179, 0.5987, 0.6744, 0.6078, 0.6375, 0.5405, 0.6375, 0.5405, 0.6744, 0.6078, 0.6323, 0.6158, 0.6029, 0.5529, 0.5598, 0.5652, 0.5788, 0.6244, 0.566, 0.626, 0.5483, 0.575, 0.6029, 0.5529, 0.6323, 0.6158, 0.5788, 0.6244, 0.5598, 0.5652, 0.5019, 0.6107, 0.5033, 0.6317, 0.4827, 0.6326, 0.4824, 0.6144, 0.5187, 0.6005, 0.5228, 0.6304, 0.5033, 0.6317, 0.5019, 0.6107, 0.5328, 0.5857, 0.5422, 0.6286, 0.5228, 0.6304, 0.5187, 0.6005, 0.5483, 0.575, 0.566, 0.626, 0.5422, 0.6286, 0.5328, 0.5857, 0.9266, 0.5694, 0.9053, 0.8539, 0.8583, 0.8388, 0.8705, 0.5735, 0.8705, 0.5735, 0.8583, 0.8388, 0.8163, 0.828, 0.8194, 0.5797, 0.8194, 0.5797, 0.8163, 0.828, 0.7802, 0.8225, 0.7758, 0.5863, 0.7758, 0.5863, 0.7802, 0.8225, 0.7301, 0.8193, 0.7179, 0.5987, 0.7179, 0.5987, 0.7301, 0.8193, 0.6902, 0.8184, 0.6744, 0.6078, 0.6744, 0.6078, 0.6902, 0.8184, 0.65, 0.8191, 0.6323, 0.6158, 0.5788, 0.6244, 0.5962, 0.8246, 0.5829, 0.8265, 0.566, 0.626, 0.6323, 0.6158, 0.65, 0.8191, 0.5962, 0.8246, 0.5788, 0.6244, 0.5033, 0.6317, 0.5135, 0.8358, 0.4892, 0.8398, 0.4827, 0.6326, 0.5228, 0.6304, 0.5357, 0.832, 0.5135, 0.8358, 0.5033, 0.6317, 0.5422, 0.6286, 0.5563, 0.8279, 0.5357, 0.832, 0.5228, 0.6304, 0.566, 0.626, 0.5829, 0.8265, 0.5563, 0.8279, 0.5422, 0.6286, 0.9053, 0.8539, 0.8995, 0.8606, 0.8548, 0.8453, 0.8583, 0.8388, 0.8583, 0.8388, 0.8548, 0.8453, 0.8138, 0.8343, 0.8163, 0.828, 0.8163, 0.828, 0.8138, 0.8343, 0.7781, 0.8281, 0.7802, 0.8225, 0.7802, 0.8225, 0.7781, 0.8281, 0.7288, 0.8247, 0.7301, 0.8193, 0.7301, 0.8193, 0.7288, 0.8247, 0.6895, 0.8235, 0.6902, 0.8184, 0.6902, 0.8184, 0.6895, 0.8235, 0.6498, 0.8239, 0.65, 0.8191, 0.5962, 0.8246, 0.597, 0.8292, 0.5837, 0.8312, 0.5829, 0.8265, 0.65, 0.8191, 0.6498, 0.8239, 0.597, 0.8292, 0.5962, 0.8246, 0.5135, 0.8358, 0.5144, 0.8409, 0.4901, 0.845, 0.4892, 0.8398, 0.5357, 0.832, 0.5366, 0.837, 0.5144, 0.8409, 0.5135, 0.8358, 0.5563, 0.8279, 0.5572, 0.8328, 0.5366, 0.837, 0.5357, 0.832, 0.5829, 0.8265, 0.5837, 0.8312, 0.5572, 0.8328, 0.5563, 0.8279, 0.8995, 0.8606, 0.8934, 0.867, 0.8512, 0.8517, 0.8548, 0.8453, 0.8548, 0.8453, 0.8512, 0.8517, 0.8112, 0.8405, 0.8138, 0.8343, 0.8138, 0.8343, 0.8112, 0.8405, 0.7758, 0.8337, 0.7781, 0.8281, 0.7781, 0.8281, 0.7758, 0.8337, 0.7275, 0.83, 0.7288, 0.8247, 0.7288, 0.8247, 0.7275, 0.83, 0.6887, 0.8285, 0.6895, 0.8235, 0.6895, 0.8235, 0.6887, 0.8285, 0.6494, 0.8286, 0.6498, 0.8239, 0.597, 0.8292, 0.598, 0.8339, 0.5845, 0.8359, 0.5837, 0.8312, 0.6498, 0.8239, 0.6494, 0.8286, 0.598, 0.8339, 0.597, 0.8292, 0.5144, 0.8409, 0.5153, 0.846, 0.4913, 0.8507, 0.4902, 0.8453, 0.5366, 0.837, 0.5375, 0.842, 0.5153, 0.846, 0.5144, 0.8409, 0.5572, 0.8328, 0.5583, 0.8377, 0.5375, 0.842, 0.5366, 0.837, 0.5837, 0.8312, 0.5845, 0.8359, 0.5583, 0.8377, 0.5572, 0.8328, 0.1014, 0.1516, 0.04277, 0.143, 0.04691, 0.1345, 0.1044, 0.143, 0.9026, 0.1367, 0.8464, 0.1554, 0.8423, 0.1477, 0.8953, 0.1287, 0.8464, 0.1554, 0.7951, 0.1663, 0.7927, 0.159, 0.8423, 0.1477, 0.7951, 0.1663, 0.7472, 0.1725, 0.746, 0.1655, 0.7927, 0.159, 0.7472, 0.1725, 0.7019, 0.1752, 0.7016, 0.1685, 0.746, 0.1655, 0.7019, 0.1752, 0.6582, 0.1752, 0.6586, 0.1686, 0.7016, 0.1685, 0.6582, 0.1752, 0.6151, 0.1728, 0.6161, 0.1663, 0.6586, 0.1686, 0.6151, 0.1728, 0.5716, 0.1685, 0.5732, 0.1617, 0.6161, 0.1663, 0.5716, 0.1685, 0.5264, 0.1628, 0.528, 0.1556, 0.5732, 0.1617, 0.5264, 0.1628, 0.4785, 0.1585, 0.4785, 0.1503, 0.528, 0.1556, 0.4785, 0.1585, 0.4305, 0.1625, 0.429, 0.1553, 0.4785, 0.1503, 0.4305, 0.1625, 0.385, 0.1679, 0.3835, 0.1611, 0.429, 0.1553, 0.385, 0.1679, 0.3411, 0.172, 0.3402, 0.1653, 0.3835, 0.1611, 0.3411, 0.172, 0.2974, 0.174, 0.297, 0.1673, 0.3402, 0.1653, 0.2974, 0.174, 0.2526, 0.1736, 0.253, 0.1668, 0.297, 0.1673, 0.2526, 0.1736, 0.2058, 0.1704, 0.2072, 0.1632, 0.253, 0.1668, 0.2058, 0.1704, 0.1558, 0.1635, 0.1585, 0.1557, 0.2072, 0.1632, 0.1558, 0.1635, 0.1014, 0.1516, 0.1044, 0.143, 0.1585, 0.1557, 0.1044, 0.143, 0.05712, 0.1124, 0.07512, 0.1018, 0.1162, 0.1284, 0.8953, 0.1287, 0.8423, 0.1477, 0.8341, 0.1339, 0.881, 0.1149, 0.8423, 0.1477, 0.7927, 0.159, 0.7878, 0.1457, 0.8341, 0.1339, 0.7927, 0.159, 0.746, 0.1655, 0.7433, 0.1528, 0.7878, 0.1457, 0.746, 0.1655, 0.7016, 0.1685, 0.7006, 0.1563, 0.7433, 0.1528, 0.7016, 0.1685, 0.6586, 0.1686, 0.6591, 0.1566, 0.7006, 0.1563, 0.6586, 0.1686, 0.6161, 0.1663, 0.618, 0.1542, 0.6591, 0.1566, 0.6161, 0.1663, 0.5732, 0.1617, 0.5762, 0.1492, 0.618, 0.1542, 0.5732, 0.1617, 0.528, 0.1556, 0.5316, 0.1416, 0.5762, 0.1492, 0.528, 0.1556, 0.4785, 0.1503, 0.4786, 0.1323, 0.5316, 0.1416, 0.4785, 0.1503, 0.429, 0.1553, 0.4255, 0.1413, 0.4786, 0.1323, 0.429, 0.1553, 0.3835, 0.1611, 0.3807, 0.1485, 0.4255, 0.1413, 0.3835, 0.1611, 0.3402, 0.1653, 0.3385, 0.1531, 0.3807, 0.1485, 0.3402, 0.1653, 0.297, 0.1673, 0.2967, 0.1551, 0.3385, 0.1531, 0.297, 0.1673, 0.253, 0.1668, 0.2543, 0.1542, 0.2967, 0.1551, 0.253, 0.1668, 0.2072, 0.1632, 0.2103, 0.1501, 0.2543, 0.1542, 0.2072, 0.1632, 0.1585, 0.1557, 0.1641, 0.142, 0.2103, 0.1501, 0.1585, 0.1557, 0.1044, 0.143, 0.1162, 0.1284, 0.1641, 0.142, 0.1162, 0.1284, 0.07512, 0.1018, 0.2355, 8.059e-05, 0.2462, 0.007428, 0.881, 0.1149, 0.8341, 0.1339, 0.7164, 0.01082, 0.7278, 0.003894, 0.8341, 0.1339, 0.7878, 0.1457, 0.7041, 0.01584, 0.7164, 0.01082, 0.7878, 0.1457, 0.7433, 0.1528, 0.6912, 0.01917, 0.7041, 0.01584, 0.7433, 0.1528, 0.7006, 0.1563, 0.6781, 0.02092, 0.6912, 0.01917, 0.7006, 0.1563, 0.6591, 0.1566, 0.6649, 0.02116, 0.6781, 0.02092, 0.6591, 0.1566, 0.618, 0.1542, 0.6519, 0.01997, 0.6649, 0.02116, 0.618, 0.1542, 0.5762, 0.1492, 0.6392, 0.01735, 0.6519, 0.01997, 0.5762, 0.1492, 0.5316, 0.1416, 0.627, 0.01329, 0.6392, 0.01735, 0.5316, 0.1416, 0.4786, 0.1323, 0.6155, 0.007676, 0.627, 0.01329, 0.4786, 0.1323, 0.4255, 0.1413, 0.335, 0.01256, 0.3465, 0.00718, 0.4255, 0.1413, 0.3807, 0.1485, 0.3228, 0.01636, 0.335, 0.01256, 0.3807, 0.1485, 0.3385, 0.1531, 0.3101, 0.0187, 0.3228, 0.01636, 0.3385, 0.1531, 0.2967, 0.1551, 0.2971, 0.01959, 0.3101, 0.0187, 0.2967, 0.1551, 0.2543, 0.1542, 0.284, 0.019, 0.2971, 0.01959, 0.2543, 0.1542, 0.2103, 0.1501, 0.2709, 0.01684, 0.284, 0.019, 0.2103, 0.1501, 0.1641, 0.142, 0.2582, 0.01302, 0.2709, 0.01684, 0.1641, 0.142, 0.1162, 0.1284, 0.2462, 0.007428, 0.2582, 0.01302, 0.0697, 0.8815, 0.1067, 0.8609, 0.2442, 0.9934, 0.2333, 0.9999, 0.1067, 0.8609, 0.1483, 0.8494, 0.2555, 0.9881, 0.2442, 0.9934, 0.1483, 0.8494, 0.1854, 0.8425, 0.2666, 0.9849, 0.2555, 0.9881, 0.1854, 0.8425, 0.2361, 0.8387, 0.2833, 0.9823, 0.2666, 0.9849, 0.2361, 0.8387, 0.277, 0.8373, 0.2971, 0.9812, 0.2833, 0.9823, 0.277, 0.8373, 0.3187, 0.8376, 0.3116, 0.9812, 0.2971, 0.9812, 0.3187, 0.8376, 0.3738, 0.8432, 0.3312, 0.9834, 0.3116, 0.9812, 0.3738, 0.8432, 0.3882, 0.8454, 0.3361, 0.9842, 0.3312, 0.9834, 0.3882, 0.8454, 0.4168, 0.8472, 0.3453, 0.9858, 0.3361, 0.9842, 0.4168, 0.8472, 0.4406, 0.8512, 0.3524, 0.988, 0.3453, 0.9858, 0.4406, 0.8512, 0.4659, 0.8514, 0.4584, 0.9999, 0.4506, 0.9999, 0.4659, 0.8514, 0.4913, 0.8507, 0.4978, 0.9962, 0.4899, 0.9964, 0.4913, 0.8507, 0.5153, 0.846, 0.6018, 0.9762, 0.5948, 0.9791, 0.5153, 0.846, 0.5375, 0.842, 0.6087, 0.9741, 0.6018, 0.9762, 0.5375, 0.842, 0.5583, 0.8377, 0.6156, 0.9723, 0.6087, 0.9741, 0.5583, 0.8377, 0.5845, 0.8359, 0.6246, 0.9711, 0.6156, 0.9723, 0.5845, 0.8359, 0.598, 0.8339, 0.6294, 0.9705, 0.6246, 0.9711, 0.598, 0.8339, 0.6494, 0.8286, 0.649, 0.9692, 0.6294, 0.9705, 0.6494, 0.8286, 0.6887, 0.8285, 0.6633, 0.9696, 0.649, 0.9692, 0.6887, 0.8285, 0.7275, 0.83, 0.677, 0.971, 0.6633, 0.9696, 0.7275, 0.83, 0.7758, 0.8337, 0.6937, 0.9738, 0.677, 0.971, 0.7758, 0.8337, 0.8112, 0.8405, 0.7047, 0.9772, 0.6937, 0.9738, 0.8112, 0.8405, 0.8512, 0.8517, 0.7159, 0.9824, 0.7047, 0.9772, 0.8512, 0.8517, 0.8934, 0.867, 0.7268, 0.9889, 0.7159, 0.9824, 0.2696, 0.485, 0.3104, 0.4635, 0.3351, 0.487, 0.6912, 0.4832, 0.6259, 0.4858, 0.6501, 0.462, 0.4375, 0.5556, 0.4456, 0.5437, 0.4817, 0.5539, 0.4456, 0.5437, 0.4539, 0.5383, 0.4817, 0.5539, 0.4539, 0.5383, 0.4677, 0.5341, 0.4817, 0.5539, 0.4677, 0.5341, 0.4735, 0.5334, 0.4817, 0.5539, 0.4735, 0.5334, 0.4763, 0.533, 0.4817, 0.5539, 0.4763, 0.533, 0.4809, 0.5325, 0.4817, 0.5539, 0.4816, 0.5928, 0.463, 0.5888, 0.4817, 0.5539, 0.463, 0.5888, 0.4482, 0.5758, 0.4817, 0.5539, 0.4482, 0.5758, 0.4375, 0.5556, 0.4817, 0.5539, 0.517, 0.5434, 0.5253, 0.5553, 0.4824, 0.5539, 0.5253, 0.5553, 0.5149, 0.5755, 0.4824, 0.5539, 0.5149, 0.5755, 0.5005, 0.5885, 0.4824, 0.5539, 0.5005, 0.5885, 0.4822, 0.5928, 0.4824, 0.5539, 0.4815, 0.5325, 0.4861, 0.533, 0.4824, 0.5539, 0.4861, 0.533, 0.4889, 0.5334, 0.4824, 0.5539, 0.4889, 0.5334, 0.4947, 0.534, 0.4824, 0.5539, 0.4947, 0.534, 0.5086, 0.5381, 0.4824, 0.5539, 0.5086, 0.5381, 0.517, 0.5434, 0.4824, 0.5539])
me_elbow.materials.append(mat_01___default)
me_elbow.use_remesh_preserve_volume = False
me_elbow.use_remesh_preserve_attributes = False
me_elbow.use_mirror_vertex_groups = False
me_elbow.update()

# ---- objects
ob_lamp_001 = bpy.data.objects.new('Lamp.001', light_lamp_001)
ob_elbow = bpy.data.objects.new('elbow', me_elbow)
ob_lamp = bpy.data.objects.new('Lamp', light_lamp)
ob_camera = bpy.data.objects.new('Camera', cam_camera)

# ---- transforms, parenting, visibility, modifiers, constraints
ob_lamp_001.location = (-3.812, 16.0, 5.904)
ob_lamp_001.rotation_euler = (2.928, 4.376, -3.603)
ob_lamp_001.lock_rotations_4d = False
ob_lamp_001.empty_display_type = 'ARROWS'
ob_lamp_001.color = (0.0, 0.0, 0.0, 0.0)
ob_lamp_001.lineart.crease_threshold = 0.0
ob_elbow.location = (0.0, 0.0, 0.0)
ob_elbow.scale = (1.0, 1.0, 1.0)
ob_elbow.lineart.crease_threshold = 0.0
ob_lamp.location = (9.716, 1.136, 5.904)
ob_lamp.rotation_euler = (0.654, -6.216, 1.867)
ob_lamp.lock_rotations_4d = False
ob_lamp.empty_display_type = 'ARROWS'
ob_lamp.color = (0.0, 0.0, 0.0, 0.0)
ob_lamp.lineart.crease_threshold = 0.0
ob_camera.location = (2.101, 2.333, 36.0)
ob_camera.lock_rotations_4d = False
ob_camera.empty_display_type = 'ARROWS'
ob_camera.color = (0.0, 0.0, 0.0, 0.0)
ob_camera.display_type = 'WIRE'
ob_camera.lineart.crease_threshold = 0.0

# ---- collection membership
col_collection_1.objects.link(ob_lamp_001)
col_collection_1.objects.link(ob_elbow)
col_collection_1.objects.link(ob_lamp)
col_collection_1.objects.link(ob_camera)

# ---- scene / render settings (as saved in the file)
scene.camera = ob_camera
scene.frame_start = 1; scene.frame_end = 250; scene.frame_set(1)
scene.render.engine = 'BLENDER_EEVEE_NEXT'
scene.render.image_settings.compression = 90
scene.render.resolution_percentage = 50
scene.render.dither_intensity = 0.0
scene.render.film_transparent = True
scene.render.use_crop_to_border = True
scene.cycles.use_denoising = False
scene.cycles.samples = 10
scene.cycles.sampling_pattern = 'TABULATED_SOBOL'
scene.cycles.light_sampling_threshold = 0.0
scene.cycles.use_adaptive_sampling = False
scene.cycles.use_light_tree = False
scene.cycles.blur_glossy = 0.0
scene.cycles.volume_bounces = 1
scene.cycles.pixel_filter_type = 'GAUSSIAN'
scene.cycles.sample_clamp_indirect = 0.0
scene.view_settings.view_transform = 'Standard'
bpy.context.view_layer.update()
